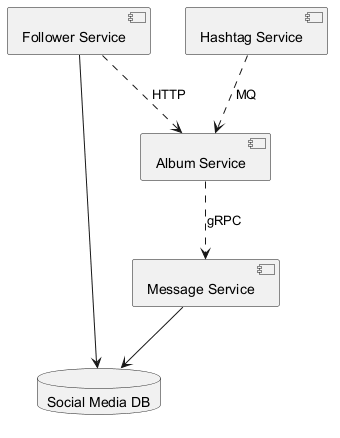

The diagram above was rendered by PlantUML. Its source (embedded in the PNG):
@startuml
skinparam backgroundColor #FFFFFF
skinparam classBackgroundColor #E8F4FA
skinparam classBorderColor #2C7DA0
component "Album Service" as C_AlbumService
component "Hashtag Service" as C_HashtagService
component "Message Service" as C_MessageService
component "Follower Service" as C_FollowerService
database "Social Media DB" as DB_social_media
C_MessageService --> DB_social_media
C_FollowerService --> DB_social_media
C_HashtagService ..> C_AlbumService : MQ
C_AlbumService ..> C_MessageService : gRPC
C_FollowerService ..> C_AlbumService : HTTP
@enduml